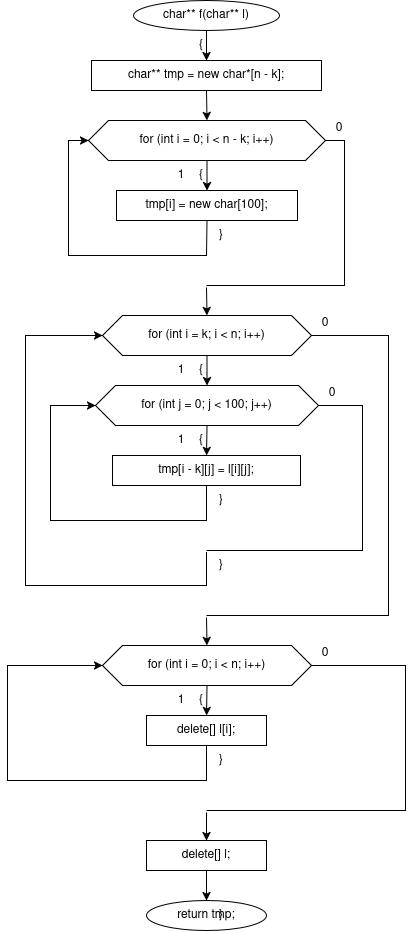

The diagram above was exported from draw.io. Its source (the exported page's mxGraphModel, read from the mxfile embedded in the PNG):
<mxGraphModel dx="2594" dy="1200" grid="1" gridSize="10" guides="1" tooltips="1" connect="1" arrows="1" fold="1" page="1" pageScale="1" pageWidth="827" pageHeight="1169" math="0" shadow="0">
  <root>
    <mxCell id="0" />
    <mxCell id="1" parent="0" />
    <mxCell id="43Z3oafCWOiMhUu-O9-O-1" parent="1" style="ellipse;whiteSpace=wrap;html=1;" value="char** f(char** l)" vertex="1">
      <mxGeometry height="30" width="146" x="126" as="geometry" />
    </mxCell>
    <mxCell id="43Z3oafCWOiMhUu-O9-O-2" parent="1" style="text;html=1;whiteSpace=wrap;strokeColor=none;fillColor=none;align=center;verticalAlign=middle;rounded=0;" value="{" vertex="1">
      <mxGeometry height="16" width="20" x="184" y="37" as="geometry" />
    </mxCell>
    <mxCell id="43Z3oafCWOiMhUu-O9-O-3" parent="1" style="rounded=0;whiteSpace=wrap;html=1;" value="char** tmp = new char*[n - k];" vertex="1">
      <mxGeometry height="30" width="230" x="84" y="60" as="geometry" />
    </mxCell>
    <mxCell id="43Z3oafCWOiMhUu-O9-O-4" parent="1" style="shape=hexagon;perimeter=hexagonPerimeter2;whiteSpace=wrap;html=1;fixedSize=1;" value="for (int i = 0; i &lt; n - k; i++)" vertex="1">
      <mxGeometry height="40" width="237" x="81" y="120" as="geometry" />
    </mxCell>
    <mxCell id="43Z3oafCWOiMhUu-O9-O-5" parent="1" style="text;html=1;whiteSpace=wrap;strokeColor=none;fillColor=none;align=center;verticalAlign=middle;rounded=0;" value="{" vertex="1">
      <mxGeometry height="16" width="20" x="184" y="167" as="geometry" />
    </mxCell>
    <mxCell id="43Z3oafCWOiMhUu-O9-O-6" parent="1" style="text;html=1;whiteSpace=wrap;strokeColor=none;fillColor=none;align=center;verticalAlign=middle;rounded=0;" value="1" vertex="1">
      <mxGeometry height="16" width="20" x="164" y="167" as="geometry" />
    </mxCell>
    <mxCell id="43Z3oafCWOiMhUu-O9-O-7" parent="1" style="text;html=1;whiteSpace=wrap;strokeColor=none;fillColor=none;align=center;verticalAlign=middle;rounded=0;" value="0" vertex="1">
      <mxGeometry height="16" width="20" x="322" y="120" as="geometry" />
    </mxCell>
    <mxCell id="43Z3oafCWOiMhUu-O9-O-8" parent="1" style="rounded=0;whiteSpace=wrap;html=1;" value="tmp[i] = new char[100];" vertex="1">
      <mxGeometry height="30" width="181" x="109" y="190" as="geometry" />
    </mxCell>
    <mxCell id="43Z3oafCWOiMhUu-O9-O-9" parent="1" style="text;html=1;whiteSpace=wrap;strokeColor=none;fillColor=none;align=center;verticalAlign=middle;rounded=0;" value="}" vertex="1">
      <mxGeometry height="16" width="20" x="204" y="227" as="geometry" />
    </mxCell>
    <mxCell id="43Z3oafCWOiMhUu-O9-O-10" parent="1" style="rounded=0;whiteSpace=wrap;html=1;fillColor=none;strokeColor=none;" value="" vertex="1">
      <mxGeometry height="2" width="2" x="198" y="285" as="geometry" />
    </mxCell>
    <mxCell id="43Z3oafCWOiMhUu-O9-O-11" parent="1" style="shape=hexagon;perimeter=hexagonPerimeter2;whiteSpace=wrap;html=1;fixedSize=1;" value="for (int i = k; i &lt; n; i++)" vertex="1">
      <mxGeometry height="40" width="209" x="95" y="315" as="geometry" />
    </mxCell>
    <mxCell id="43Z3oafCWOiMhUu-O9-O-12" parent="1" style="text;html=1;whiteSpace=wrap;strokeColor=none;fillColor=none;align=center;verticalAlign=middle;rounded=0;" value="{" vertex="1">
      <mxGeometry height="16" width="20" x="184" y="362" as="geometry" />
    </mxCell>
    <mxCell id="43Z3oafCWOiMhUu-O9-O-13" parent="1" style="text;html=1;whiteSpace=wrap;strokeColor=none;fillColor=none;align=center;verticalAlign=middle;rounded=0;" value="1" vertex="1">
      <mxGeometry height="16" width="20" x="164" y="362" as="geometry" />
    </mxCell>
    <mxCell id="43Z3oafCWOiMhUu-O9-O-14" parent="1" style="text;html=1;whiteSpace=wrap;strokeColor=none;fillColor=none;align=center;verticalAlign=middle;rounded=0;" value="0" vertex="1">
      <mxGeometry height="16" width="20" x="308" y="315" as="geometry" />
    </mxCell>
    <mxCell id="43Z3oafCWOiMhUu-O9-O-15" parent="1" style="shape=hexagon;perimeter=hexagonPerimeter2;whiteSpace=wrap;html=1;fixedSize=1;" value="for (int j = 0; j &lt; 100; j++)" vertex="1">
      <mxGeometry height="40" width="223" x="88" y="385" as="geometry" />
    </mxCell>
    <mxCell id="43Z3oafCWOiMhUu-O9-O-16" parent="1" style="text;html=1;whiteSpace=wrap;strokeColor=none;fillColor=none;align=center;verticalAlign=middle;rounded=0;" value="{" vertex="1">
      <mxGeometry height="16" width="20" x="184" y="432" as="geometry" />
    </mxCell>
    <mxCell id="43Z3oafCWOiMhUu-O9-O-17" parent="1" style="text;html=1;whiteSpace=wrap;strokeColor=none;fillColor=none;align=center;verticalAlign=middle;rounded=0;" value="1" vertex="1">
      <mxGeometry height="16" width="20" x="164" y="432" as="geometry" />
    </mxCell>
    <mxCell id="43Z3oafCWOiMhUu-O9-O-18" parent="1" style="text;html=1;whiteSpace=wrap;strokeColor=none;fillColor=none;align=center;verticalAlign=middle;rounded=0;" value="0" vertex="1">
      <mxGeometry height="16" width="20" x="315" y="385" as="geometry" />
    </mxCell>
    <mxCell id="43Z3oafCWOiMhUu-O9-O-19" parent="1" style="rounded=0;whiteSpace=wrap;html=1;" value="tmp[i - k][j] = l[i][j];" vertex="1">
      <mxGeometry height="30" width="188" x="105" y="455" as="geometry" />
    </mxCell>
    <mxCell id="43Z3oafCWOiMhUu-O9-O-20" parent="1" style="text;html=1;whiteSpace=wrap;strokeColor=none;fillColor=none;align=center;verticalAlign=middle;rounded=0;" value="}" vertex="1">
      <mxGeometry height="16" width="20" x="204" y="492" as="geometry" />
    </mxCell>
    <mxCell id="43Z3oafCWOiMhUu-O9-O-21" parent="1" style="rounded=0;whiteSpace=wrap;html=1;fillColor=none;strokeColor=none;" value="" vertex="1">
      <mxGeometry height="2" width="2" x="198" y="550" as="geometry" />
    </mxCell>
    <mxCell id="43Z3oafCWOiMhUu-O9-O-22" parent="1" style="text;html=1;whiteSpace=wrap;strokeColor=none;fillColor=none;align=center;verticalAlign=middle;rounded=0;" value="}" vertex="1">
      <mxGeometry height="16" width="20" x="204" y="557" as="geometry" />
    </mxCell>
    <mxCell id="43Z3oafCWOiMhUu-O9-O-23" parent="1" style="rounded=0;whiteSpace=wrap;html=1;fillColor=none;strokeColor=none;" value="" vertex="1">
      <mxGeometry height="2" width="2" x="198" y="615" as="geometry" />
    </mxCell>
    <mxCell id="43Z3oafCWOiMhUu-O9-O-24" parent="1" style="shape=hexagon;perimeter=hexagonPerimeter2;whiteSpace=wrap;html=1;fixedSize=1;" value="for (int i = 0; i &lt; n; i++)" vertex="1">
      <mxGeometry height="40" width="209" x="95" y="645" as="geometry" />
    </mxCell>
    <mxCell id="43Z3oafCWOiMhUu-O9-O-25" parent="1" style="text;html=1;whiteSpace=wrap;strokeColor=none;fillColor=none;align=center;verticalAlign=middle;rounded=0;" value="{" vertex="1">
      <mxGeometry height="16" width="20" x="184" y="692" as="geometry" />
    </mxCell>
    <mxCell id="43Z3oafCWOiMhUu-O9-O-26" parent="1" style="text;html=1;whiteSpace=wrap;strokeColor=none;fillColor=none;align=center;verticalAlign=middle;rounded=0;" value="1" vertex="1">
      <mxGeometry height="16" width="20" x="164" y="692" as="geometry" />
    </mxCell>
    <mxCell id="43Z3oafCWOiMhUu-O9-O-27" parent="1" style="text;html=1;whiteSpace=wrap;strokeColor=none;fillColor=none;align=center;verticalAlign=middle;rounded=0;" value="0" vertex="1">
      <mxGeometry height="16" width="20" x="308" y="645" as="geometry" />
    </mxCell>
    <mxCell id="43Z3oafCWOiMhUu-O9-O-28" parent="1" style="rounded=0;whiteSpace=wrap;html=1;" value="delete[] l[i];" vertex="1">
      <mxGeometry height="30" width="120" x="139" y="715" as="geometry" />
    </mxCell>
    <mxCell id="43Z3oafCWOiMhUu-O9-O-29" parent="1" style="text;html=1;whiteSpace=wrap;strokeColor=none;fillColor=none;align=center;verticalAlign=middle;rounded=0;" value="}" vertex="1">
      <mxGeometry height="16" width="20" x="204" y="752" as="geometry" />
    </mxCell>
    <mxCell id="43Z3oafCWOiMhUu-O9-O-30" parent="1" style="rounded=0;whiteSpace=wrap;html=1;fillColor=none;strokeColor=none;" value="" vertex="1">
      <mxGeometry height="2" width="2" x="198" y="810" as="geometry" />
    </mxCell>
    <mxCell id="43Z3oafCWOiMhUu-O9-O-31" parent="1" style="rounded=0;whiteSpace=wrap;html=1;" value="delete[] l;" vertex="1">
      <mxGeometry height="30" width="120" x="139" y="840" as="geometry" />
    </mxCell>
    <mxCell id="43Z3oafCWOiMhUu-O9-O-32" parent="1" style="ellipse;whiteSpace=wrap;html=1;" value="return tmp;" vertex="1">
      <mxGeometry height="30" width="120" x="139" y="900" as="geometry" />
    </mxCell>
    <mxCell id="43Z3oafCWOiMhUu-O9-O-33" parent="1" style="text;html=1;whiteSpace=wrap;strokeColor=none;fillColor=none;align=center;verticalAlign=middle;rounded=0;" value="}" vertex="1">
      <mxGeometry height="16" width="20" x="204" y="907" as="geometry" />
    </mxCell>
    <mxCell id="43Z3oafCWOiMhUu-O9-O-34" edge="1" parent="1" source="43Z3oafCWOiMhUu-O9-O-1" style="endArrow=classic;html=1;rounded=0;exitX=0.5;exitY=1;exitDx=0;exitDy=0;entryX=0.5;entryY=0;entryDx=0;entryDy=0;" target="43Z3oafCWOiMhUu-O9-O-3" value="">
      <mxGeometry relative="1" as="geometry" />
    </mxCell>
    <mxCell id="43Z3oafCWOiMhUu-O9-O-35" edge="1" parent="1" source="43Z3oafCWOiMhUu-O9-O-3" style="endArrow=classic;html=1;rounded=0;exitX=0.5;exitY=1;exitDx=0;exitDy=0;entryX=0.5;entryY=0;entryDx=0;entryDy=0;" target="43Z3oafCWOiMhUu-O9-O-4" value="">
      <mxGeometry relative="1" as="geometry" />
    </mxCell>
    <mxCell id="43Z3oafCWOiMhUu-O9-O-36" edge="1" parent="1" source="43Z3oafCWOiMhUu-O9-O-4" style="endArrow=classic;html=1;rounded=0;exitX=0.5;exitY=1;exitDx=0;exitDy=0;entryX=0.5;entryY=0;entryDx=0;entryDy=0;" target="43Z3oafCWOiMhUu-O9-O-8" value="">
      <mxGeometry relative="1" as="geometry" />
    </mxCell>
    <mxCell id="43Z3oafCWOiMhUu-O9-O-37" edge="1" parent="1" source="43Z3oafCWOiMhUu-O9-O-8" style="endArrow=classic;html=1;rounded=0;exitX=0.5;exitY=1;exitDx=0;exitDy=0;entryX=0;entryY=0.5;entryDx=0;entryDy=0;" target="43Z3oafCWOiMhUu-O9-O-4" value="">
      <mxGeometry relative="1" as="geometry">
        <Array as="points">
          <mxPoint x="199" y="255" />
          <mxPoint x="61" y="255" />
          <mxPoint x="61" y="140" />
        </Array>
      </mxGeometry>
    </mxCell>
    <mxCell id="43Z3oafCWOiMhUu-O9-O-38" edge="1" parent="1" source="43Z3oafCWOiMhUu-O9-O-4" style="endArrow=none;html=1;rounded=0;exitX=1;exitY=0.5;exitDx=0;exitDy=0;entryX=0.5;entryY=0;entryDx=0;entryDy=0;" target="43Z3oafCWOiMhUu-O9-O-10" value="">
      <mxGeometry relative="1" as="geometry">
        <Array as="points">
          <mxPoint x="337" y="140" />
          <mxPoint x="337" y="285" />
          <mxPoint x="199" y="285" />
        </Array>
      </mxGeometry>
    </mxCell>
    <mxCell id="43Z3oafCWOiMhUu-O9-O-39" edge="1" parent="1" source="43Z3oafCWOiMhUu-O9-O-10" style="endArrow=classic;html=1;rounded=0;exitX=0.5;exitY=1;exitDx=0;exitDy=0;entryX=0.5;entryY=0;entryDx=0;entryDy=0;" target="43Z3oafCWOiMhUu-O9-O-11" value="">
      <mxGeometry relative="1" as="geometry" />
    </mxCell>
    <mxCell id="43Z3oafCWOiMhUu-O9-O-40" edge="1" parent="1" source="43Z3oafCWOiMhUu-O9-O-11" style="endArrow=classic;html=1;rounded=0;exitX=0.5;exitY=1;exitDx=0;exitDy=0;entryX=0.5;entryY=0;entryDx=0;entryDy=0;" target="43Z3oafCWOiMhUu-O9-O-15" value="">
      <mxGeometry relative="1" as="geometry" />
    </mxCell>
    <mxCell id="43Z3oafCWOiMhUu-O9-O-41" edge="1" parent="1" source="43Z3oafCWOiMhUu-O9-O-15" style="endArrow=classic;html=1;rounded=0;exitX=0.5;exitY=1;exitDx=0;exitDy=0;entryX=0.5;entryY=0;entryDx=0;entryDy=0;" target="43Z3oafCWOiMhUu-O9-O-19" value="">
      <mxGeometry relative="1" as="geometry" />
    </mxCell>
    <mxCell id="43Z3oafCWOiMhUu-O9-O-42" edge="1" parent="1" source="43Z3oafCWOiMhUu-O9-O-19" style="endArrow=classic;html=1;rounded=0;exitX=0.5;exitY=1;exitDx=0;exitDy=0;entryX=0;entryY=0.5;entryDx=0;entryDy=0;" target="43Z3oafCWOiMhUu-O9-O-15" value="">
      <mxGeometry relative="1" as="geometry">
        <Array as="points">
          <mxPoint x="199" y="520" />
          <mxPoint x="43" y="520" />
          <mxPoint x="43" y="405" />
        </Array>
      </mxGeometry>
    </mxCell>
    <mxCell id="43Z3oafCWOiMhUu-O9-O-43" edge="1" parent="1" source="43Z3oafCWOiMhUu-O9-O-15" style="endArrow=none;html=1;rounded=0;exitX=1;exitY=0.5;exitDx=0;exitDy=0;entryX=0.5;entryY=0;entryDx=0;entryDy=0;" target="43Z3oafCWOiMhUu-O9-O-21" value="">
      <mxGeometry relative="1" as="geometry">
        <Array as="points">
          <mxPoint x="355" y="405" />
          <mxPoint x="355" y="550" />
          <mxPoint x="199" y="550" />
        </Array>
      </mxGeometry>
    </mxCell>
    <mxCell id="43Z3oafCWOiMhUu-O9-O-44" edge="1" parent="1" source="43Z3oafCWOiMhUu-O9-O-21" style="endArrow=classic;html=1;rounded=0;exitX=0.5;exitY=1;exitDx=0;exitDy=0;entryX=0;entryY=0.5;entryDx=0;entryDy=0;" target="43Z3oafCWOiMhUu-O9-O-11" value="">
      <mxGeometry relative="1" as="geometry">
        <Array as="points">
          <mxPoint x="199" y="585" />
          <mxPoint x="18" y="585" />
          <mxPoint x="18" y="335" />
        </Array>
      </mxGeometry>
    </mxCell>
    <mxCell id="43Z3oafCWOiMhUu-O9-O-45" edge="1" parent="1" source="43Z3oafCWOiMhUu-O9-O-11" style="endArrow=none;html=1;rounded=0;exitX=1;exitY=0.5;exitDx=0;exitDy=0;entryX=0.5;entryY=0;entryDx=0;entryDy=0;" target="43Z3oafCWOiMhUu-O9-O-23" value="">
      <mxGeometry relative="1" as="geometry">
        <Array as="points">
          <mxPoint x="381" y="335" />
          <mxPoint x="381" y="615" />
          <mxPoint x="199" y="615" />
        </Array>
      </mxGeometry>
    </mxCell>
    <mxCell id="43Z3oafCWOiMhUu-O9-O-46" edge="1" parent="1" source="43Z3oafCWOiMhUu-O9-O-23" style="endArrow=classic;html=1;rounded=0;exitX=0.5;exitY=1;exitDx=0;exitDy=0;entryX=0.5;entryY=0;entryDx=0;entryDy=0;" target="43Z3oafCWOiMhUu-O9-O-24" value="">
      <mxGeometry relative="1" as="geometry" />
    </mxCell>
    <mxCell id="43Z3oafCWOiMhUu-O9-O-47" edge="1" parent="1" source="43Z3oafCWOiMhUu-O9-O-24" style="endArrow=classic;html=1;rounded=0;exitX=0.5;exitY=1;exitDx=0;exitDy=0;entryX=0.5;entryY=0;entryDx=0;entryDy=0;" target="43Z3oafCWOiMhUu-O9-O-28" value="">
      <mxGeometry relative="1" as="geometry" />
    </mxCell>
    <mxCell id="43Z3oafCWOiMhUu-O9-O-48" edge="1" parent="1" source="43Z3oafCWOiMhUu-O9-O-28" style="endArrow=classic;html=1;rounded=0;exitX=0.5;exitY=1;exitDx=0;exitDy=0;entryX=0;entryY=0.5;entryDx=0;entryDy=0;" target="43Z3oafCWOiMhUu-O9-O-24" value="">
      <mxGeometry relative="1" as="geometry">
        <Array as="points">
          <mxPoint x="199" y="780" />
          <mxPoint y="780" />
          <mxPoint y="665" />
        </Array>
      </mxGeometry>
    </mxCell>
    <mxCell id="43Z3oafCWOiMhUu-O9-O-49" edge="1" parent="1" source="43Z3oafCWOiMhUu-O9-O-24" style="endArrow=none;html=1;rounded=0;exitX=1;exitY=0.5;exitDx=0;exitDy=0;entryX=0.5;entryY=0;entryDx=0;entryDy=0;" target="43Z3oafCWOiMhUu-O9-O-30" value="">
      <mxGeometry relative="1" as="geometry">
        <Array as="points">
          <mxPoint x="398" y="665" />
          <mxPoint x="398" y="810" />
          <mxPoint x="199" y="810" />
        </Array>
      </mxGeometry>
    </mxCell>
    <mxCell id="43Z3oafCWOiMhUu-O9-O-50" edge="1" parent="1" source="43Z3oafCWOiMhUu-O9-O-30" style="endArrow=classic;html=1;rounded=0;exitX=0.5;exitY=1;exitDx=0;exitDy=0;entryX=0.5;entryY=0;entryDx=0;entryDy=0;" target="43Z3oafCWOiMhUu-O9-O-31" value="">
      <mxGeometry relative="1" as="geometry" />
    </mxCell>
    <mxCell id="43Z3oafCWOiMhUu-O9-O-51" edge="1" parent="1" source="43Z3oafCWOiMhUu-O9-O-31" style="endArrow=classic;html=1;rounded=0;exitX=0.5;exitY=1;exitDx=0;exitDy=0;entryX=0.5;entryY=0;entryDx=0;entryDy=0;" target="43Z3oafCWOiMhUu-O9-O-32" value="">
      <mxGeometry relative="1" as="geometry" />
    </mxCell>
  </root>
</mxGraphModel>